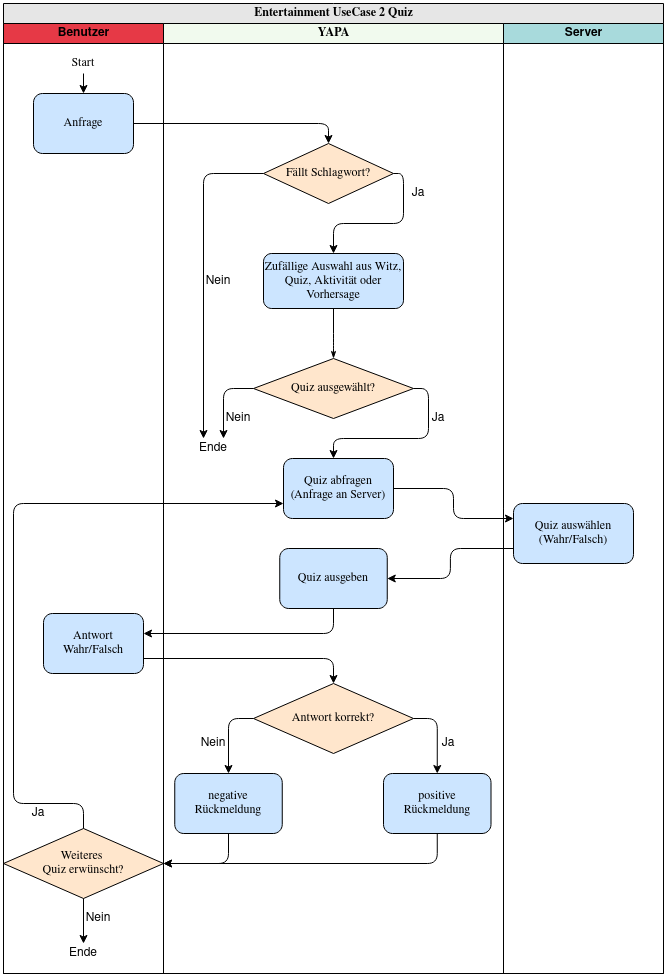

The diagram above was exported from draw.io. Its source (the exported page's mxGraphModel, read from the mxfile embedded in the PNG):
<mxGraphModel dx="1422" dy="673" grid="1" gridSize="10" guides="1" tooltips="1" connect="1" arrows="1" fold="1" page="1" pageScale="1" pageWidth="827" pageHeight="1169" math="0" shadow="0">
  <root>
    <mxCell id="0" />
    <mxCell id="1" parent="0" />
    <mxCell id="SLYva9v7MlJXnkV6sIYc-1" value="&lt;font style=&quot;font-size: 12px&quot;&gt;Entertainment UseCase 2 Quiz&lt;/font&gt;" style="swimlane;html=1;childLayout=stackLayout;startSize=20;rounded=0;shadow=0;labelBackgroundColor=none;strokeWidth=1;fontFamily=Verdana;fontSize=8;align=center;fillColor=#E6E6E6;" parent="1" vertex="1">
      <mxGeometry x="70" y="40" width="660" height="970" as="geometry" />
    </mxCell>
    <mxCell id="SLYva9v7MlJXnkV6sIYc-2" value="Benutzer" style="swimlane;html=1;startSize=20;fillColor=#E63946;" parent="SLYva9v7MlJXnkV6sIYc-1" vertex="1">
      <mxGeometry y="20" width="160" height="950" as="geometry" />
    </mxCell>
    <mxCell id="SLYva9v7MlJXnkV6sIYc-3" style="edgeStyle=orthogonalEdgeStyle;rounded=1;orthogonalLoop=1;jettySize=auto;html=1;fontSize=12;" parent="SLYva9v7MlJXnkV6sIYc-2" source="SLYva9v7MlJXnkV6sIYc-4" target="SLYva9v7MlJXnkV6sIYc-5" edge="1">
      <mxGeometry relative="1" as="geometry" />
    </mxCell>
    <mxCell id="SLYva9v7MlJXnkV6sIYc-4" value="&lt;font face=&quot;Verdana&quot;&gt;Start&lt;/font&gt;" style="text;html=1;strokeColor=none;fillColor=none;align=center;verticalAlign=middle;whiteSpace=wrap;rounded=0;" parent="SLYva9v7MlJXnkV6sIYc-2" vertex="1">
      <mxGeometry x="60" y="30" width="40" height="20" as="geometry" />
    </mxCell>
    <mxCell id="SLYva9v7MlJXnkV6sIYc-5" value="&lt;font style=&quot;font-size: 12px&quot;&gt;Anfrage&lt;/font&gt;" style="rounded=1;whiteSpace=wrap;html=1;shadow=0;labelBackgroundColor=none;strokeWidth=1;fontFamily=Verdana;fontSize=8;align=center;fillColor=#CCE5FF;" parent="SLYva9v7MlJXnkV6sIYc-2" vertex="1">
      <mxGeometry x="30" y="70" width="100" height="60" as="geometry" />
    </mxCell>
    <mxCell id="SLYva9v7MlJXnkV6sIYc-6" value="Ja" style="text;html=1;strokeColor=none;fillColor=none;align=center;verticalAlign=middle;whiteSpace=wrap;rounded=0;fontSize=12;" parent="SLYva9v7MlJXnkV6sIYc-2" vertex="1">
      <mxGeometry x="20" y="780" width="30" height="20" as="geometry" />
    </mxCell>
    <mxCell id="SLYva9v7MlJXnkV6sIYc-7" value="Weiteres&amp;nbsp;&lt;br&gt;Quiz erwünscht?" style="rhombus;whiteSpace=wrap;html=1;rounded=0;shadow=0;labelBackgroundColor=none;strokeWidth=1;fontFamily=Verdana;fontSize=12;align=center;fillColor=#FFE6CC;" parent="SLYva9v7MlJXnkV6sIYc-2" vertex="1">
      <mxGeometry y="805" width="160" height="70" as="geometry" />
    </mxCell>
    <mxCell id="SLYva9v7MlJXnkV6sIYc-8" value="Ende" style="text;html=1;strokeColor=none;fillColor=none;align=center;verticalAlign=middle;whiteSpace=wrap;rounded=0;" parent="SLYva9v7MlJXnkV6sIYc-2" vertex="1">
      <mxGeometry x="60" y="920" width="40" height="20" as="geometry" />
    </mxCell>
    <mxCell id="SLYva9v7MlJXnkV6sIYc-9" style="edgeStyle=orthogonalEdgeStyle;rounded=0;orthogonalLoop=1;jettySize=auto;html=1;exitX=0.5;exitY=1;exitDx=0;exitDy=0;fontSize=12;entryX=0.5;entryY=0;entryDx=0;entryDy=0;" parent="SLYva9v7MlJXnkV6sIYc-2" source="SLYva9v7MlJXnkV6sIYc-7" target="SLYva9v7MlJXnkV6sIYc-8" edge="1">
      <mxGeometry relative="1" as="geometry">
        <mxPoint x="80" y="915" as="sourcePoint" />
        <mxPoint x="80" y="925" as="targetPoint" />
      </mxGeometry>
    </mxCell>
    <mxCell id="SLYva9v7MlJXnkV6sIYc-10" value="Nein" style="text;html=1;strokeColor=none;fillColor=none;align=center;verticalAlign=middle;whiteSpace=wrap;rounded=0;fontSize=12;" parent="SLYva9v7MlJXnkV6sIYc-2" vertex="1">
      <mxGeometry x="80" y="885" width="30" height="20" as="geometry" />
    </mxCell>
    <mxCell id="SLYva9v7MlJXnkV6sIYc-44" value="&lt;font style=&quot;font-size: 12px&quot;&gt;Antwort Wahr/Falsch&lt;/font&gt;" style="rounded=1;whiteSpace=wrap;html=1;shadow=0;labelBackgroundColor=none;strokeWidth=1;fontFamily=Verdana;fontSize=8;align=center;fillColor=#CCE5FF;" parent="SLYva9v7MlJXnkV6sIYc-2" vertex="1">
      <mxGeometry x="40" y="590" width="100" height="60" as="geometry" />
    </mxCell>
    <mxCell id="SLYva9v7MlJXnkV6sIYc-35" style="edgeStyle=orthogonalEdgeStyle;rounded=1;orthogonalLoop=1;jettySize=auto;html=1;fontSize=12;exitX=1;exitY=0.5;exitDx=0;exitDy=0;entryX=0;entryY=0.25;entryDx=0;entryDy=0;" parent="SLYva9v7MlJXnkV6sIYc-1" source="SLYva9v7MlJXnkV6sIYc-29" target="SLYva9v7MlJXnkV6sIYc-40" edge="1">
      <mxGeometry relative="1" as="geometry">
        <mxPoint x="480" y="645" as="sourcePoint" />
        <mxPoint x="600" y="670" as="targetPoint" />
      </mxGeometry>
    </mxCell>
    <mxCell id="SLYva9v7MlJXnkV6sIYc-36" style="edgeStyle=orthogonalEdgeStyle;rounded=1;orthogonalLoop=1;jettySize=auto;html=1;fontSize=12;exitX=0;exitY=0.75;exitDx=0;exitDy=0;" parent="SLYva9v7MlJXnkV6sIYc-1" source="SLYva9v7MlJXnkV6sIYc-40" target="SLYva9v7MlJXnkV6sIYc-34" edge="1">
      <mxGeometry relative="1" as="geometry">
        <mxPoint x="400" y="875" as="sourcePoint" />
        <mxPoint x="545" y="900" as="targetPoint" />
      </mxGeometry>
    </mxCell>
    <mxCell id="SLYva9v7MlJXnkV6sIYc-37" style="edgeStyle=orthogonalEdgeStyle;rounded=1;orthogonalLoop=1;jettySize=auto;html=1;exitX=0.5;exitY=1;exitDx=0;exitDy=0;fontSize=12;" parent="SLYva9v7MlJXnkV6sIYc-1" source="SLYva9v7MlJXnkV6sIYc-34" target="SLYva9v7MlJXnkV6sIYc-44" edge="1">
      <mxGeometry relative="1" as="geometry">
        <mxPoint x="250" y="705" as="sourcePoint" />
        <mxPoint x="10" y="765" as="targetPoint" />
        <Array as="points">
          <mxPoint x="330" y="630" />
        </Array>
      </mxGeometry>
    </mxCell>
    <mxCell id="SLYva9v7MlJXnkV6sIYc-38" style="edgeStyle=orthogonalEdgeStyle;rounded=1;orthogonalLoop=1;jettySize=auto;html=1;fontSize=12;entryX=0;entryY=0.75;entryDx=0;entryDy=0;exitX=0.5;exitY=0;exitDx=0;exitDy=0;" parent="SLYva9v7MlJXnkV6sIYc-1" source="SLYva9v7MlJXnkV6sIYc-7" target="SLYva9v7MlJXnkV6sIYc-29" edge="1">
      <mxGeometry relative="1" as="geometry">
        <mxPoint x="220" y="955" as="sourcePoint" />
        <mxPoint x="410" y="860" as="targetPoint" />
        <Array as="points">
          <mxPoint x="80" y="800" />
          <mxPoint x="10" y="800" />
          <mxPoint x="10" y="500" />
        </Array>
      </mxGeometry>
    </mxCell>
    <mxCell id="SLYva9v7MlJXnkV6sIYc-11" value="&lt;font face=&quot;Verdana&quot;&gt;YAPA&lt;/font&gt;" style="swimlane;html=1;startSize=20;fillColor=#F1FAEE;" parent="SLYva9v7MlJXnkV6sIYc-1" vertex="1">
      <mxGeometry x="160" y="20" width="340" height="950" as="geometry" />
    </mxCell>
    <mxCell id="SLYva9v7MlJXnkV6sIYc-12" value="&lt;font style=&quot;font-size: 12px&quot;&gt;Zufällige Auswahl aus Witz, Quiz, Aktivität oder Vorhersage&lt;/font&gt;" style="rounded=1;whiteSpace=wrap;html=1;shadow=0;labelBackgroundColor=none;strokeWidth=1;fontFamily=Verdana;fontSize=8;align=center;fillColor=#CCE5FF;" parent="SLYva9v7MlJXnkV6sIYc-11" vertex="1">
      <mxGeometry x="100" y="230" width="140" height="55" as="geometry" />
    </mxCell>
    <mxCell id="SLYva9v7MlJXnkV6sIYc-13" style="edgeStyle=orthogonalEdgeStyle;rounded=1;orthogonalLoop=1;jettySize=auto;html=1;exitX=0;exitY=0.5;exitDx=0;exitDy=0;entryX=0.75;entryY=0;entryDx=0;entryDy=0;" parent="SLYva9v7MlJXnkV6sIYc-11" source="SLYva9v7MlJXnkV6sIYc-15" target="SLYva9v7MlJXnkV6sIYc-33" edge="1">
      <mxGeometry relative="1" as="geometry">
        <mxPoint x="70" y="415" as="targetPoint" />
      </mxGeometry>
    </mxCell>
    <mxCell id="SLYva9v7MlJXnkV6sIYc-14" style="edgeStyle=orthogonalEdgeStyle;rounded=1;orthogonalLoop=1;jettySize=auto;html=1;exitX=1;exitY=0.5;exitDx=0;exitDy=0;" parent="SLYva9v7MlJXnkV6sIYc-11" source="SLYva9v7MlJXnkV6sIYc-15" edge="1">
      <mxGeometry relative="1" as="geometry">
        <mxPoint x="170" y="435" as="targetPoint" />
        <Array as="points">
          <mxPoint x="265" y="365" />
          <mxPoint x="265" y="415" />
          <mxPoint x="170" y="415" />
        </Array>
      </mxGeometry>
    </mxCell>
    <mxCell id="SLYva9v7MlJXnkV6sIYc-15" value="Quiz ausgewählt?" style="rhombus;whiteSpace=wrap;html=1;rounded=0;shadow=0;labelBackgroundColor=none;strokeWidth=1;fontFamily=Verdana;fontSize=12;align=center;fillColor=#FFE6CC;" parent="SLYva9v7MlJXnkV6sIYc-11" vertex="1">
      <mxGeometry x="90" y="335" width="160" height="60" as="geometry" />
    </mxCell>
    <mxCell id="SLYva9v7MlJXnkV6sIYc-16" style="edgeStyle=orthogonalEdgeStyle;rounded=1;html=1;labelBackgroundColor=none;startArrow=none;startFill=0;startSize=5;endArrow=classicThin;endFill=1;endSize=5;jettySize=auto;orthogonalLoop=1;strokeWidth=1;fontFamily=Verdana;fontSize=8;entryX=0.5;entryY=0;entryDx=0;entryDy=0;" parent="SLYva9v7MlJXnkV6sIYc-11" source="SLYva9v7MlJXnkV6sIYc-12" target="SLYva9v7MlJXnkV6sIYc-15" edge="1">
      <mxGeometry relative="1" as="geometry">
        <Array as="points">
          <mxPoint x="170" y="320" />
          <mxPoint x="170" y="345" />
        </Array>
        <mxPoint x="-80" y="320" as="targetPoint" />
      </mxGeometry>
    </mxCell>
    <mxCell id="SLYva9v7MlJXnkV6sIYc-17" style="edgeStyle=orthogonalEdgeStyle;rounded=1;orthogonalLoop=1;jettySize=auto;html=1;exitX=1;exitY=0.5;exitDx=0;exitDy=0;entryX=0.5;entryY=0;entryDx=0;entryDy=0;fontSize=12;" parent="SLYva9v7MlJXnkV6sIYc-11" source="SLYva9v7MlJXnkV6sIYc-19" target="SLYva9v7MlJXnkV6sIYc-12" edge="1">
      <mxGeometry relative="1" as="geometry">
        <Array as="points">
          <mxPoint x="240" y="150" />
          <mxPoint x="240" y="200" />
          <mxPoint x="170" y="200" />
        </Array>
      </mxGeometry>
    </mxCell>
    <mxCell id="SLYva9v7MlJXnkV6sIYc-18" style="edgeStyle=orthogonalEdgeStyle;rounded=1;orthogonalLoop=1;jettySize=auto;html=1;exitX=0;exitY=0.5;exitDx=0;exitDy=0;entryX=0.25;entryY=0;entryDx=0;entryDy=0;fontSize=12;" parent="SLYva9v7MlJXnkV6sIYc-11" source="SLYva9v7MlJXnkV6sIYc-19" target="SLYva9v7MlJXnkV6sIYc-33" edge="1">
      <mxGeometry relative="1" as="geometry">
        <Array as="points">
          <mxPoint x="40" y="150" />
        </Array>
        <mxPoint x="30" y="200" as="targetPoint" />
      </mxGeometry>
    </mxCell>
    <mxCell id="SLYva9v7MlJXnkV6sIYc-19" value="Fällt Schlagwort?" style="rhombus;whiteSpace=wrap;html=1;rounded=0;shadow=0;labelBackgroundColor=none;strokeWidth=1;fontFamily=Verdana;fontSize=12;align=center;fillColor=#FFE6CC;" parent="SLYva9v7MlJXnkV6sIYc-11" vertex="1">
      <mxGeometry x="100" y="120" width="130" height="60" as="geometry" />
    </mxCell>
    <mxCell id="SLYva9v7MlJXnkV6sIYc-21" value="&lt;div&gt;Nein&lt;/div&gt;" style="text;html=1;strokeColor=none;fillColor=none;align=center;verticalAlign=middle;whiteSpace=wrap;rounded=0;fontSize=12;" parent="SLYva9v7MlJXnkV6sIYc-11" vertex="1">
      <mxGeometry x="40" y="247.5" width="30" height="20" as="geometry" />
    </mxCell>
    <mxCell id="SLYva9v7MlJXnkV6sIYc-22" value="&lt;div&gt;Nein&lt;/div&gt;" style="text;html=1;strokeColor=none;fillColor=none;align=center;verticalAlign=middle;whiteSpace=wrap;rounded=0;fontSize=12;" parent="SLYva9v7MlJXnkV6sIYc-11" vertex="1">
      <mxGeometry x="60" y="385" width="30" height="20" as="geometry" />
    </mxCell>
    <mxCell id="SLYva9v7MlJXnkV6sIYc-23" value="Ja" style="text;html=1;strokeColor=none;fillColor=none;align=center;verticalAlign=middle;whiteSpace=wrap;rounded=0;fontSize=12;" parent="SLYva9v7MlJXnkV6sIYc-11" vertex="1">
      <mxGeometry x="240" y="160" width="30" height="20" as="geometry" />
    </mxCell>
    <mxCell id="SLYva9v7MlJXnkV6sIYc-24" value="Ja" style="text;html=1;strokeColor=none;fillColor=none;align=center;verticalAlign=middle;whiteSpace=wrap;rounded=0;fontSize=12;" parent="SLYva9v7MlJXnkV6sIYc-11" vertex="1">
      <mxGeometry x="260" y="385" width="30" height="20" as="geometry" />
    </mxCell>
    <mxCell id="SLYva9v7MlJXnkV6sIYc-29" value="&lt;font style=&quot;font-size: 12px&quot;&gt;Quiz abfragen (Anfrage an Server)&lt;/font&gt;" style="rounded=1;whiteSpace=wrap;html=1;shadow=0;labelBackgroundColor=none;strokeWidth=1;fontFamily=Verdana;fontSize=8;align=center;fillColor=#CCE5FF;" parent="SLYva9v7MlJXnkV6sIYc-11" vertex="1">
      <mxGeometry x="120" y="435" width="110" height="60" as="geometry" />
    </mxCell>
    <mxCell id="SLYva9v7MlJXnkV6sIYc-33" value="Ende" style="text;html=1;strokeColor=none;fillColor=none;align=center;verticalAlign=middle;whiteSpace=wrap;rounded=0;fontSize=12;" parent="SLYva9v7MlJXnkV6sIYc-11" vertex="1">
      <mxGeometry x="30" y="415" width="40" height="20" as="geometry" />
    </mxCell>
    <mxCell id="SLYva9v7MlJXnkV6sIYc-34" value="&lt;font style=&quot;font-size: 12px&quot;&gt;Quiz ausgeben&lt;/font&gt;" style="rounded=1;whiteSpace=wrap;html=1;shadow=0;labelBackgroundColor=none;strokeWidth=1;fontFamily=Verdana;fontSize=8;align=center;fillColor=#CCE5FF;" parent="SLYva9v7MlJXnkV6sIYc-11" vertex="1">
      <mxGeometry x="116.25" y="525" width="107.5" height="60" as="geometry" />
    </mxCell>
    <mxCell id="SLYva9v7MlJXnkV6sIYc-45" value="&lt;font style=&quot;font-size: 12px&quot;&gt;positive Rückmeldung&lt;/font&gt;" style="rounded=1;whiteSpace=wrap;html=1;shadow=0;labelBackgroundColor=none;strokeWidth=1;fontFamily=Verdana;fontSize=8;align=center;fillColor=#CCE5FF;" parent="SLYva9v7MlJXnkV6sIYc-11" vertex="1">
      <mxGeometry x="220" y="750" width="107.5" height="60" as="geometry" />
    </mxCell>
    <mxCell id="SLYva9v7MlJXnkV6sIYc-46" value="Antwort korrekt?" style="rhombus;whiteSpace=wrap;html=1;rounded=0;shadow=0;labelBackgroundColor=none;strokeWidth=1;fontFamily=Verdana;fontSize=12;align=center;fillColor=#FFE6CC;" parent="SLYva9v7MlJXnkV6sIYc-11" vertex="1">
      <mxGeometry x="90" y="660" width="160" height="70" as="geometry" />
    </mxCell>
    <mxCell id="SLYva9v7MlJXnkV6sIYc-50" value="&lt;font style=&quot;font-size: 12px&quot;&gt;negative Rückmeldung&lt;/font&gt;" style="rounded=1;whiteSpace=wrap;html=1;shadow=0;labelBackgroundColor=none;strokeWidth=1;fontFamily=Verdana;fontSize=8;align=center;fillColor=#CCE5FF;" parent="SLYva9v7MlJXnkV6sIYc-11" vertex="1">
      <mxGeometry x="11.25" y="750" width="107.5" height="60" as="geometry" />
    </mxCell>
    <mxCell id="SLYva9v7MlJXnkV6sIYc-51" style="edgeStyle=orthogonalEdgeStyle;rounded=1;orthogonalLoop=1;jettySize=auto;html=1;exitX=0;exitY=0.5;exitDx=0;exitDy=0;fontSize=12;entryX=0.5;entryY=0;entryDx=0;entryDy=0;" parent="SLYva9v7MlJXnkV6sIYc-11" source="SLYva9v7MlJXnkV6sIYc-46" target="SLYva9v7MlJXnkV6sIYc-50" edge="1">
      <mxGeometry relative="1" as="geometry">
        <mxPoint x="-10" y="645" as="sourcePoint" />
        <mxPoint x="180" y="670" as="targetPoint" />
        <Array as="points">
          <mxPoint x="65" y="695" />
        </Array>
      </mxGeometry>
    </mxCell>
    <mxCell id="SLYva9v7MlJXnkV6sIYc-52" style="edgeStyle=orthogonalEdgeStyle;rounded=1;orthogonalLoop=1;jettySize=auto;html=1;exitX=1;exitY=0.5;exitDx=0;exitDy=0;fontSize=12;entryX=0.5;entryY=0;entryDx=0;entryDy=0;" parent="SLYva9v7MlJXnkV6sIYc-11" source="SLYva9v7MlJXnkV6sIYc-46" target="SLYva9v7MlJXnkV6sIYc-45" edge="1">
      <mxGeometry relative="1" as="geometry">
        <mxPoint x="100" y="705" as="sourcePoint" />
        <mxPoint x="75" y="760" as="targetPoint" />
        <Array as="points">
          <mxPoint x="274" y="695" />
        </Array>
      </mxGeometry>
    </mxCell>
    <mxCell id="SLYva9v7MlJXnkV6sIYc-55" value="Nein" style="text;html=1;strokeColor=none;fillColor=none;align=center;verticalAlign=middle;whiteSpace=wrap;rounded=0;fontSize=12;" parent="SLYva9v7MlJXnkV6sIYc-11" vertex="1">
      <mxGeometry x="35" y="710" width="30" height="20" as="geometry" />
    </mxCell>
    <mxCell id="SLYva9v7MlJXnkV6sIYc-56" value="Ja" style="text;html=1;strokeColor=none;fillColor=none;align=center;verticalAlign=middle;whiteSpace=wrap;rounded=0;fontSize=12;" parent="SLYva9v7MlJXnkV6sIYc-11" vertex="1">
      <mxGeometry x="270" y="710" width="30" height="20" as="geometry" />
    </mxCell>
    <mxCell id="SLYva9v7MlJXnkV6sIYc-39" value="Server" style="swimlane;html=1;startSize=20;fillColor=#A8DADC;" parent="SLYva9v7MlJXnkV6sIYc-1" vertex="1">
      <mxGeometry x="500" y="20" width="160" height="950" as="geometry" />
    </mxCell>
    <mxCell id="SLYva9v7MlJXnkV6sIYc-40" value="&lt;font style=&quot;font-size: 12px&quot;&gt;Quiz auswählen (Wahr/Falsch)&lt;br&gt;&lt;/font&gt;" style="rounded=1;whiteSpace=wrap;html=1;shadow=0;labelBackgroundColor=none;strokeWidth=1;fontFamily=Verdana;fontSize=8;align=center;fillColor=#CCE5FF;" parent="SLYva9v7MlJXnkV6sIYc-39" vertex="1">
      <mxGeometry x="10" y="480" width="120" height="60" as="geometry" />
    </mxCell>
    <mxCell id="SLYva9v7MlJXnkV6sIYc-41" style="edgeStyle=orthogonalEdgeStyle;rounded=1;orthogonalLoop=1;jettySize=auto;html=1;exitX=1;exitY=0.5;exitDx=0;exitDy=0;entryX=0.5;entryY=0;entryDx=0;entryDy=0;fontSize=12;" parent="SLYva9v7MlJXnkV6sIYc-1" source="SLYva9v7MlJXnkV6sIYc-5" target="SLYva9v7MlJXnkV6sIYc-19" edge="1">
      <mxGeometry relative="1" as="geometry" />
    </mxCell>
    <mxCell id="SLYva9v7MlJXnkV6sIYc-47" style="edgeStyle=orthogonalEdgeStyle;rounded=1;orthogonalLoop=1;jettySize=auto;html=1;exitX=1;exitY=0.75;exitDx=0;exitDy=0;fontSize=12;entryX=0.5;entryY=0;entryDx=0;entryDy=0;" parent="SLYva9v7MlJXnkV6sIYc-1" source="SLYva9v7MlJXnkV6sIYc-44" target="SLYva9v7MlJXnkV6sIYc-46" edge="1">
      <mxGeometry relative="1" as="geometry">
        <mxPoint x="330" y="615" as="sourcePoint" />
        <mxPoint x="150" y="640" as="targetPoint" />
        <Array as="points">
          <mxPoint x="330" y="655" />
        </Array>
      </mxGeometry>
    </mxCell>
    <mxCell id="SLYva9v7MlJXnkV6sIYc-53" style="edgeStyle=orthogonalEdgeStyle;rounded=1;orthogonalLoop=1;jettySize=auto;html=1;exitX=0.5;exitY=1;exitDx=0;exitDy=0;fontSize=12;" parent="1" source="SLYva9v7MlJXnkV6sIYc-50" edge="1">
      <mxGeometry relative="1" as="geometry">
        <mxPoint x="220" y="705" as="sourcePoint" />
        <mxPoint x="230" y="900" as="targetPoint" />
        <Array as="points">
          <mxPoint x="295" y="900" />
        </Array>
      </mxGeometry>
    </mxCell>
    <mxCell id="SLYva9v7MlJXnkV6sIYc-54" style="edgeStyle=orthogonalEdgeStyle;rounded=1;orthogonalLoop=1;jettySize=auto;html=1;exitX=0.5;exitY=1;exitDx=0;exitDy=0;fontSize=12;" parent="1" source="SLYva9v7MlJXnkV6sIYc-45" edge="1">
      <mxGeometry relative="1" as="geometry">
        <mxPoint x="305" y="880" as="sourcePoint" />
        <mxPoint x="230" y="900" as="targetPoint" />
        <Array as="points">
          <mxPoint x="504" y="900" />
        </Array>
      </mxGeometry>
    </mxCell>
  </root>
</mxGraphModel>